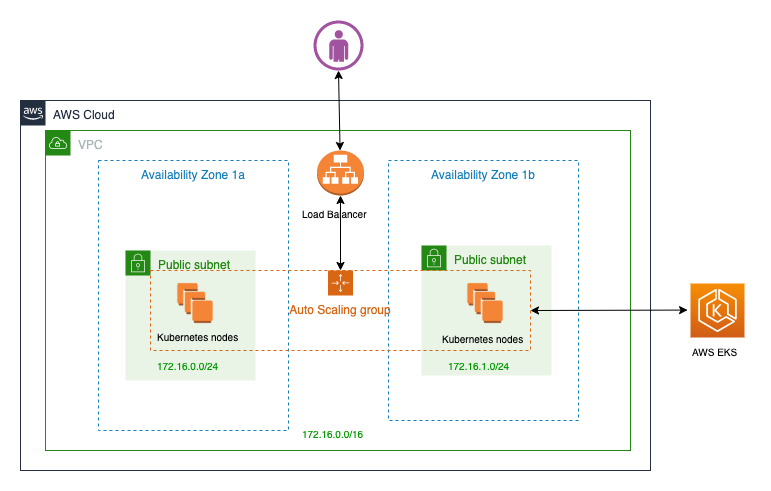

The diagram above was exported from draw.io. Its source (the exported page's mxGraphModel, read from the mxfile embedded in the PNG):
<mxGraphModel dx="1098" dy="526" grid="1" gridSize="10" guides="1" tooltips="1" connect="1" arrows="1" fold="1" page="1" pageScale="1" pageWidth="850" pageHeight="1100" math="0" shadow="0">
  <root>
    <mxCell id="0" />
    <mxCell id="1" parent="0" />
    <mxCell id="b4XibYPgvxr4vPoLVpSs-1" value="AWS Cloud" style="points=[[0,0],[0.25,0],[0.5,0],[0.75,0],[1,0],[1,0.25],[1,0.5],[1,0.75],[1,1],[0.75,1],[0.5,1],[0.25,1],[0,1],[0,0.75],[0,0.5],[0,0.25]];outlineConnect=0;gradientColor=none;html=1;whiteSpace=wrap;fontSize=12;fontStyle=0;shape=mxgraph.aws4.group;grIcon=mxgraph.aws4.group_aws_cloud_alt;strokeColor=#232F3E;fillColor=none;verticalAlign=top;align=left;spacingLeft=30;fontColor=#232F3E;dashed=0;" parent="1" vertex="1">
      <mxGeometry x="30" y="140" width="630" height="370" as="geometry" />
    </mxCell>
    <mxCell id="b4XibYPgvxr4vPoLVpSs-26" value="VPC" style="points=[[0,0],[0.25,0],[0.5,0],[0.75,0],[1,0],[1,0.25],[1,0.5],[1,0.75],[1,1],[0.75,1],[0.5,1],[0.25,1],[0,1],[0,0.75],[0,0.5],[0,0.25]];outlineConnect=0;gradientColor=none;html=1;whiteSpace=wrap;fontSize=12;fontStyle=0;shape=mxgraph.aws4.group;grIcon=mxgraph.aws4.group_vpc;strokeColor=#248814;fillColor=none;verticalAlign=top;align=left;spacingLeft=30;fontColor=#AAB7B8;dashed=0;" parent="1" vertex="1">
      <mxGeometry x="55" y="170" width="585" height="320" as="geometry" />
    </mxCell>
    <mxCell id="b4XibYPgvxr4vPoLVpSs-8" value="Availability Zone 1b" style="fillColor=none;strokeColor=#147EBA;dashed=1;verticalAlign=top;fontStyle=0;fontColor=#147EBA;" parent="1" vertex="1">
      <mxGeometry x="398" y="200" width="190" height="260" as="geometry" />
    </mxCell>
    <mxCell id="b4XibYPgvxr4vPoLVpSs-7" value="Availability Zone 1a" style="fillColor=none;strokeColor=#147EBA;dashed=1;verticalAlign=top;fontStyle=0;fontColor=#147EBA;" parent="1" vertex="1">
      <mxGeometry x="108" y="200" width="190" height="270" as="geometry" />
    </mxCell>
    <mxCell id="b4XibYPgvxr4vPoLVpSs-4" value="Public subnet" style="points=[[0,0],[0.25,0],[0.5,0],[0.75,0],[1,0],[1,0.25],[1,0.5],[1,0.75],[1,1],[0.75,1],[0.5,1],[0.25,1],[0,1],[0,0.75],[0,0.5],[0,0.25]];outlineConnect=0;gradientColor=none;html=1;whiteSpace=wrap;fontSize=12;fontStyle=0;shape=mxgraph.aws4.group;grIcon=mxgraph.aws4.group_security_group;grStroke=0;strokeColor=#248814;fillColor=#E9F3E6;verticalAlign=top;align=left;spacingLeft=30;fontColor=#248814;dashed=0;" parent="1" vertex="1">
      <mxGeometry x="135" y="290" width="130" height="130" as="geometry" />
    </mxCell>
    <mxCell id="b4XibYPgvxr4vPoLVpSs-6" value="Public subnet" style="points=[[0,0],[0.25,0],[0.5,0],[0.75,0],[1,0],[1,0.25],[1,0.5],[1,0.75],[1,1],[0.75,1],[0.5,1],[0.25,1],[0,1],[0,0.75],[0,0.5],[0,0.25]];outlineConnect=0;gradientColor=none;html=1;whiteSpace=wrap;fontSize=12;fontStyle=0;shape=mxgraph.aws4.group;grIcon=mxgraph.aws4.group_security_group;grStroke=0;strokeColor=#248814;fillColor=#E9F3E6;verticalAlign=top;align=left;spacingLeft=30;fontColor=#248814;dashed=0;" parent="1" vertex="1">
      <mxGeometry x="431" y="285" width="130" height="130" as="geometry" />
    </mxCell>
    <mxCell id="b4XibYPgvxr4vPoLVpSs-12" value="" style="shape=image;html=1;verticalAlign=top;verticalLabelPosition=bottom;labelBackgroundColor=#ffffff;imageAspect=0;aspect=fixed;image=https://cdn2.iconfinder.com/data/icons/amazon-aws-stencils/100/Compute__Networking_copy_Amazon_EC2_Instances-128.png" parent="1" vertex="1">
      <mxGeometry x="170" y="308" width="70" height="70" as="geometry" />
    </mxCell>
    <mxCell id="b4XibYPgvxr4vPoLVpSs-13" value="" style="outlineConnect=0;fontColor=#232F3E;gradientColor=#F78E04;gradientDirection=north;fillColor=#D05C17;strokeColor=#ffffff;dashed=0;verticalLabelPosition=bottom;verticalAlign=top;align=center;html=1;fontSize=12;fontStyle=0;aspect=fixed;shape=mxgraph.aws4.resourceIcon;resIcon=mxgraph.aws4.eks;" parent="1" vertex="1">
      <mxGeometry x="700" y="323" width="54" height="54" as="geometry" />
    </mxCell>
    <mxCell id="b4XibYPgvxr4vPoLVpSs-14" value="" style="shape=image;html=1;verticalAlign=top;verticalLabelPosition=bottom;labelBackgroundColor=#ffffff;imageAspect=0;aspect=fixed;image=https://cdn2.iconfinder.com/data/icons/amazon-aws-stencils/100/Compute__Networking_copy_Amazon_EC2_Instances-128.png" parent="1" vertex="1">
      <mxGeometry x="460" y="308" width="70" height="70" as="geometry" />
    </mxCell>
    <mxCell id="b4XibYPgvxr4vPoLVpSs-15" value="Auto Scaling group" style="points=[[0,0],[0.25,0],[0.5,0],[0.75,0],[1,0],[1,0.25],[1,0.5],[1,0.75],[1,1],[0.75,1],[0.5,1],[0.25,1],[0,1],[0,0.75],[0,0.5],[0,0.25]];outlineConnect=0;gradientColor=none;html=1;whiteSpace=wrap;fontSize=12;fontStyle=0;shape=mxgraph.aws4.groupCenter;grIcon=mxgraph.aws4.group_auto_scaling_group;grStroke=1;strokeColor=#D86613;fillColor=none;verticalAlign=top;align=center;fontColor=#D86613;dashed=1;spacingTop=25;" parent="1" vertex="1">
      <mxGeometry x="160" y="310" width="380" height="80" as="geometry" />
    </mxCell>
    <mxCell id="b4XibYPgvxr4vPoLVpSs-16" value="Kubernetes nodes" style="text;html=1;resizable=0;points=[];autosize=1;align=left;verticalAlign=top;spacingTop=-4;fontColor=#000000;fontSize=10;" parent="1" vertex="1">
      <mxGeometry x="165" y="368" width="110" height="20" as="geometry" />
    </mxCell>
    <mxCell id="b4XibYPgvxr4vPoLVpSs-17" value="Kubernetes nodes" style="text;html=1;resizable=0;points=[];autosize=1;align=left;verticalAlign=top;spacingTop=-4;fontColor=#000000;fontSize=10;" parent="1" vertex="1">
      <mxGeometry x="450" y="370" width="110" height="20" as="geometry" />
    </mxCell>
    <mxCell id="b4XibYPgvxr4vPoLVpSs-22" value="172.16.0.0/24" style="text;html=1;resizable=0;points=[];autosize=1;align=left;verticalAlign=top;spacingTop=-4;fontSize=10;fontColor=#009900;" parent="1" vertex="1">
      <mxGeometry x="165" y="397" width="80" height="10" as="geometry" />
    </mxCell>
    <mxCell id="b4XibYPgvxr4vPoLVpSs-23" value="172.16.1.0/24" style="text;html=1;resizable=0;points=[];autosize=1;align=left;verticalAlign=top;spacingTop=-4;fontSize=10;fontColor=#009900;" parent="1" vertex="1">
      <mxGeometry x="456" y="397" width="80" height="10" as="geometry" />
    </mxCell>
    <mxCell id="b4XibYPgvxr4vPoLVpSs-24" value="" style="endArrow=classic;startArrow=classic;html=1;fontSize=10;fontColor=#3399FF;entryX=-0.054;entryY=0.492;entryDx=0;entryDy=0;entryPerimeter=0;exitX=1;exitY=0.5;exitDx=0;exitDy=0;" parent="1" source="b4XibYPgvxr4vPoLVpSs-15" target="b4XibYPgvxr4vPoLVpSs-13" edge="1">
      <mxGeometry width="50" height="50" relative="1" as="geometry">
        <mxPoint x="530" y="470" as="sourcePoint" />
        <mxPoint x="580" y="420" as="targetPoint" />
      </mxGeometry>
    </mxCell>
    <mxCell id="b4XibYPgvxr4vPoLVpSs-25" value="AWS EKS" style="text;html=1;resizable=0;points=[];autosize=1;align=left;verticalAlign=top;spacingTop=-4;fontColor=#000000;fontSize=10;" parent="1" vertex="1">
      <mxGeometry x="700" y="383" width="60" height="10" as="geometry" />
    </mxCell>
    <mxCell id="b4XibYPgvxr4vPoLVpSs-29" value="" style="outlineConnect=0;dashed=0;verticalLabelPosition=bottom;verticalAlign=top;align=center;html=1;shape=mxgraph.aws3.application_load_balancer;fillColor=#F58536;gradientColor=none;fontSize=10;fontColor=#3399FF;" parent="1" vertex="1">
      <mxGeometry x="326.5" y="190" width="47" height="45" as="geometry" />
    </mxCell>
    <mxCell id="b4XibYPgvxr4vPoLVpSs-30" value="" style="endArrow=classic;startArrow=classic;html=1;fontSize=10;fontColor=#3399FF;entryX=0.5;entryY=0;entryDx=0;entryDy=0;exitX=0.5;exitY=1;exitDx=0;exitDy=0;exitPerimeter=0;" parent="1" source="b4XibYPgvxr4vPoLVpSs-29" target="b4XibYPgvxr4vPoLVpSs-15" edge="1">
      <mxGeometry width="50" height="50" relative="1" as="geometry">
        <mxPoint x="550" y="360" as="sourcePoint" />
        <mxPoint x="712.5839999999998" y="360.568" as="targetPoint" />
      </mxGeometry>
    </mxCell>
    <mxCell id="b4XibYPgvxr4vPoLVpSs-32" value="" style="endArrow=classic;startArrow=classic;html=1;fontSize=10;fontColor=#3399FF;entryX=0.5;entryY=1;entryDx=0;entryDy=0;entryPerimeter=0;" parent="1" source="b4XibYPgvxr4vPoLVpSs-29" target="b4XibYPgvxr4vPoLVpSs-36" edge="1">
      <mxGeometry width="50" height="50" relative="1" as="geometry">
        <mxPoint x="358" y="315" as="sourcePoint" />
        <mxPoint x="349" y="180" as="targetPoint" />
      </mxGeometry>
    </mxCell>
    <mxCell id="b4XibYPgvxr4vPoLVpSs-34" value="Load Balancer" style="text;html=1;resizable=0;points=[];autosize=1;align=left;verticalAlign=top;spacingTop=-4;fontColor=#000000;fontSize=10;" parent="1" vertex="1">
      <mxGeometry x="310" y="245" width="80" height="10" as="geometry" />
    </mxCell>
    <mxCell id="b4XibYPgvxr4vPoLVpSs-36" value="" style="verticalLabelPosition=bottom;html=1;fillColor=#A153A0;verticalAlign=top;pointerEvents=1;align=center;points=[[0.25,0,0],[0.5,0,0],[0.75,0,0],[1,0.5,0],[0.75,1,0],[0.5,1,0],[0.25,1,0],[0,0.5,0],[0.125,0.25,0],[0.125,0.75,0],[0.875,0.25,0],[0.875,0.75,0]];shape=mxgraph.cisco_safe.design.user;fontSize=10;fontColor=#3399FF;" parent="1" vertex="1">
      <mxGeometry x="323" y="60" width="50" height="50" as="geometry" />
    </mxCell>
    <mxCell id="b4XibYPgvxr4vPoLVpSs-37" value="172.16.0.0/16" style="text;html=1;resizable=0;points=[];autosize=1;align=left;verticalAlign=top;spacingTop=-4;fontSize=10;fontColor=#009900;" parent="1" vertex="1">
      <mxGeometry x="310" y="465" width="80" height="10" as="geometry" />
    </mxCell>
  </root>
</mxGraphModel>